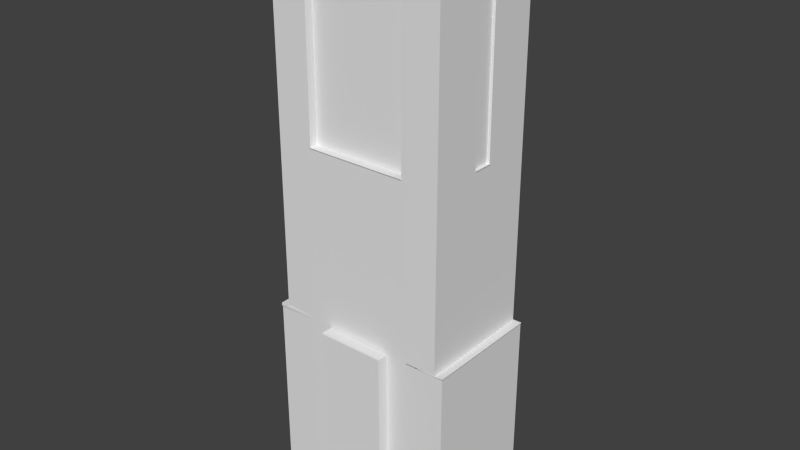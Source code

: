 # Source: Building_7.blend  (saved by Blender 2.73.0; exported with 4.5.12 LTS)
import bpy
from mathutils import Matrix  # noqa: F401  (used for matrix-valued properties, if any)

bpy.ops.wm.read_factory_settings(use_empty=True)
scene = bpy.context.scene
scene.name = 'Scene'

# ---- collections
col_collection_1 = bpy.data.collections.new('Collection 1'); scene.collection.children.link(col_collection_1)

# ---- world
world_world = bpy.data.worlds.new('World'); scene.world = world_world
world_world.color = (0.05088, 0.05088, 0.05088)
world_world.use_sun_shadow = False
world_world.sun_shadow_jitter_overblur = 0.0
world_world.cycles.sampling_method = 'MANUAL'
world_world.cycles.sample_map_resolution = 256

# ---- meshes
me_building_7 = bpy.data.meshes.new('Building_7')
me_building_7.from_pydata([(-15.5, 0.0, 1.5), (15.5, 3.0, -8.5), (15.5, 0.0, -1.5), (15.5, 0.0, -8.5), (15.5, 3.0, -1.5), (-15.5, 0.0, -8.5), (-15.5, 3.0, -8.5), (-15.5, 0.0, -9.05), (-15.5, 3.0, -9.05), (-15.0, 0.0, 9.0), (15.0, 0.0, 9.0), (15.5, 3.0, 8.5), (15.5, 0.0, 8.95), (15.5, 0.0, 8.5), (-15.0, 0.0, -9.0), (-15.0, 3.0, -9.0), (-15.5, 0.0, 8.5), (-15.5, 0.0, 8.95), (-15.5, 3.0, 8.5), (15.5, 0.0, -9.0), (15.0, 0.0, -9.0), (15.5, 3.0, -9.0), (-3.0, 0.0, 8.95), (3.0, 0.0, 8.95), (-3.0, 3.0, 8.95), (-15.5, 3.0, 1.5), (-15.5, 0.0, -1.5), (-15.5, 3.0, -1.5), (-3.0, 3.0, -9.0), (3.0, 0.0, -9.0), (-3.0, 0.0, -9.0), (3.0, 3.0, -9.0), (15.5, 0.0, 1.5), (15.5, 3.0, 1.5), (15.0, 3.0, 9.0), (3.0, 3.0, 8.95), (15.0, 3.0, -9.0), (-6.0, 3.0, 10.5), (6.0, 3.0, 10.5), (-15.5, 3.0, 8.95), (-17.0, 3.0, -3.5), (15.5, 3.0, 8.95), (17.0, 3.0, -10.5), (-5.0, 3.0, -12.5), (-15.0, 3.0, 9.0), (-17.0, 3.5, 10.45), (-17.0, 3.5, -10.5), (-17.0, 3.5, -10.55), (-10.0, 3.5, -10.5), (17.0, 3.5, -10.55), (-15.5, 33.5, -10.55), (17.0, 3.5, 3.5), (17.0, 3.5, 10.45), (17.0, 3.0, 3.5), (-17.0, 3.0, 3.5), (-17.0, 3.5, 3.5), (-9.5, 3.0, 10.5), (-17.0, 3.5, -3.5), (-17.0, 3.0, -10.5), (17.0, 3.0, -3.5), (17.0, 3.5, -3.5), (-15.5, 34.0, -10.55), (15.5, 34.0, 4.0), (15.5, 33.5, -4.0), (-15.5, 34.0, 10.45), (-15.5, 64.5, -4.0), (-15.5, 64.5, -10.55), (-15.5, 64.0, 4.0), (-9.5, 3.5, 10.5), (-17.0, 3.0, 10.45), (9.5, 3.0, 10.5), (17.0, 3.0, 10.45), (9.5, 3.5, 10.5), (5.0, 3.5, -10.5), (9.5, 3.0, -10.5), (9.5, 3.5, -10.5), (-9.5, 3.0, -10.5), (-9.5, 3.5, -10.5), (17.0, 3.5, -10.5), (15.5, 33.5, -10.55), (-10.0, 34.0, -10.5), (15.5, 33.5, 10.45), (10.0, 64.5, -10.5), (15.5, 64.5, 10.45), (-9.0, 33.5, 10.5), (15.5, 33.5, 3.0), (-15.5, 33.5, -3.0), (-15.5, 33.5, 3.0), (9.0, 64.5, 10.5), (15.5, 64.0, -3.0), (-9.0, 64.5, -10.5), (6.0, 3.0, 12.5), (5.0, 3.0, -10.5), (5.0, 3.0, -12.5), (-6.0, 3.0, 12.5), (-5.0, 3.5, -10.5), (-5.0, 3.0, -10.5), (-5.0, 3.5, -12.5), (-10.0, 3.5, 10.5), (-10.0, 33.5, -10.5), (-17.0, 33.5, -10.55), (17.0, 3.5, 4.0), (17.0, 33.5, -10.55), (17.0, 3.5, -4.0), (-15.5, 64.0, -4.0), (15.5, 64.0, 10.45), (15.5, 64.0, -10.55), (15.5, 64.0, -4.0), (-15.5, 94.5, -4.0), (15.5, 94.5, 4.0), (15.5, 94.5, 10.45), (15.5, 94.5, -4.0), (-15.5, 94.5, 10.45), (-15.5, 64.5, 10.45), (10.0, 3.5, 10.5), (17.0, 33.5, -4.0), (10.0, 3.5, -10.5), (9.0, 3.5, -10.5), (10.0, 33.5, -10.5), (-9.0, 33.5, -10.5), (-17.0, 3.5, -4.0), (-17.0, 3.5, -3.0), (-17.0, 33.5, 4.0), (-17.0, 3.5, 4.0), (-17.0, 33.5, 3.0), (10.0, 64.0, 10.5), (-10.0, 34.0, 10.5), (-9.0, 34.0, 10.5), (15.5, 64.0, 4.0), (15.5, 34.0, -3.0), (10.0, 34.0, -10.5), (-9.0, 34.0, -10.5), (-15.5, 34.0, 3.0), (-15.5, 34.0, 4.0), (10.0, 94.5, 10.5), (10.0, 64.5, 10.5), (-9.0, 94.5, 10.5), (-9.0, 64.5, 10.5), (15.5, 64.5, 4.0), (9.0, 64.5, -10.5), (10.0, 94.5, -10.5), (-10.0, 64.5, -10.5), (-15.5, 64.5, 3.0), (-9.0, 3.5, 10.5), (9.0, 33.5, 10.5), (6.0, 3.5, 10.5), (9.0, 3.5, 10.5), (6.0, 33.5, 12.5), (-6.0, 3.5, 12.5), (6.0, 3.5, 12.5), (9.0, 64.0, 10.5), (-9.0, 64.0, 10.5), (-9.0, 64.0, -10.5), (9.0, 34.0, -10.5), (9.0, 64.0, -10.5), (9.0, 94.5, 9.0), (9.0, 64.5, 9.0), (-9.0, 94.5, 9.0), (17.0, 3.5, 3.0), (17.0, 33.5, -3.0), (17.0, 3.5, -3.0), (15.5, 34.0, 1.5), (-15.5, 64.0, -3.0), (-15.5, 34.0, 1.5), (15.5, 34.0, -1.5), (15.5, 64.0, -1.5), (-9.0, 64.5, 9.0), (-15.5, 64.5, -3.0), (-9.0, 94.5, -10.5), (-15.5, 94.5, 1.5), (9.0, 33.5, -10.5), (-9.0, 3.5, -10.5), (17.0, 3.5, 1.5), (17.0, 3.5, -1.5), (17.0, 33.5, 1.5), (-15.5, 64.0, 1.5), (-15.5, 34.0, -1.5), (-15.5, 64.0, -1.5), (15.5, 64.0, 1.5), (-15.0, 94.5, 1.5), (-17.0, 3.5, -1.5), (-17.0, 3.5, 1.0), (-6.0, 3.5, 10.5), (5.0, 3.5, -12.5), (-17.0, 3.5, 3.0), (-5.0, 33.5, -12.5), (-4.9, 33.75, -10.6), (-5.0, 33.5, -10.5), (4.9, 33.75, -10.6), (5.0, 33.5, -10.5), (4.9, 33.75, -12.4), (5.0, 33.5, -12.5), (-15.5, 33.5, -10.54), (-17.1, 33.75, -4.0), (-17.0, 33.5, -4.0), (-17.0, 33.5, -3.0), (-17.0, 33.5, -1.5), (-17.1, 33.75, 1.0), (-17.0, 33.5, 1.0), (-17.1, 33.75, 3.0), (-17.1, 33.75, 10.55), (-17.0, 33.5, 10.45), (-9.999, 33.75, 10.5), (-10.0, 33.5, 10.5), (-15.4, 33.75, 10.4), (-15.5, 33.5, 10.45), (-15.4, 33.75, 4.0), (-15.5, 33.5, 4.0), (-15.4, 33.75, 3.0), (-15.4, 33.75, -3.0), (-15.4, 33.75, -4.0), (-15.4, 33.75, -10.64), (-6.0, 33.5, 12.5), (5.9, 33.75, 10.6), (6.0, 33.5, 10.5), (-5.9, 33.75, 10.6), (-6.0, 33.5, 10.5), (10.0, 33.5, 10.5), (17.1, 33.75, 10.55), (17.0, 33.5, 10.45), (17.0, 33.5, 4.0), (17.0, 33.5, 3.0), (17.1, 33.75, 1.5), (17.1, 33.75, -1.5), (17.0, 33.5, -1.5), (17.1, 33.75, -3.0), (15.4, 33.75, -10.64), (15.5, 33.5, -10.54), (15.4, 33.75, -4.0), (15.4, 33.75, -3.0), (15.4, 33.75, 3.0), (15.4, 33.75, 4.0), (15.5, 33.5, 4.0), (15.4, 33.75, 10.35), (9.999, 33.75, 10.5), (-4.9, 33.75, -12.4), (-17.1, 33.75, -10.65), (-17.1, 34.25, -4.0), (-17.1, 34.25, -3.0), (-17.1, 33.75, -3.0), (-17.1, 33.75, -1.5), (-17.1, 34.25, 1.0), (-17.1, 34.25, 4.0), (-17.1, 33.75, 4.0), (-5.9, 33.75, 12.4), (5.9, 33.75, 12.4), (17.1, 33.75, 4.0), (17.1, 33.75, 3.0), (17.1, 33.75, -4.0), (17.1, 33.75, -10.65), (-15.6, 34.25, -10.44), (-15.4, 34.25, -10.64), (-17.1, 34.25, -10.65), (-16.9, 34.25, -1.5), (-17.1, 34.25, -1.5), (-16.9, 34.25, 1.0), (-16.9, 34.25, 3.0), (-17.1, 34.25, 3.0), (-16.9, 34.25, 4.0), (-16.9, 34.25, 10.35), (-17.1, 34.25, 10.55), (-9.999, 34.25, 10.5), (-16.9, 34.25, -10.45), (-15.3, 34.13, -4.0), (-16.9, 34.25, -4.0), (-16.9, 34.25, -3.0), (-15.3, 34.13, -3.0), (-15.3, 34.13, -1.5), (-15.3, 34.13, 1.0), (-15.3, 34.13, 3.0), (-15.3, 34.13, 4.0), (-10.03, 34.25, 10.5), (10.03, 34.25, 10.5), (-15.46, 34.26, 10.39), (-15.4, 94.75, -10.45), (-15.5, 94.5, -10.55), (-15.4, 94.75, -3.0), (-15.5, 94.5, -3.0), (-15.4, 94.75, -1.6), (-15.5, 94.5, 3.0), (-15.4, 94.75, 4.0), (-15.5, 94.5, 4.0), (-15.4, 94.75, 10.35), (-10.0, 94.5, 10.5), (-9.1, 94.75, 8.9), (9.1, 94.75, 8.9), (9.0, 94.5, 10.5), (15.4, 94.75, 4.0), (15.5, 94.5, 3.0), (15.5, 94.5, 1.5), (15.4, 94.75, 1.6), (14.9, 94.75, 1.6), (15.0, 94.5, 1.5), (15.5, 94.5, -2.0), (15.4, 94.75, -3.0), (15.5, 94.5, -3.0), (15.4, 94.75, -4.0), (15.4, 94.75, -10.45), (15.5, 94.5, -10.55), (10.0, 94.75, -10.4), (9.1, 94.75, -10.4), (9.0, 94.5, -10.5), (9.0, 94.5, -9.0), (9.1, 94.75, -8.9), (-9.0, 94.5, -9.0), (-9.1, 94.75, -10.4), (-10.4, 94.75, -1.4), (-10.5, 94.5, -1.5), (-1.4, 94.75, -1.4), (-1.5, 94.5, -1.5), (-1.4, 94.75, -2.0), (-1.4, 94.75, -3.5), (-1.4, 94.75, -4.4), (9.9, 94.75, -4.4), (10.0, 94.5, -4.5), (9.9, 94.75, 4.4), (-5.5, 94.75, 4.4), (-7.0, 94.5, 4.5), (-7.0, 94.75, 4.4), (-10.4, 94.75, 4.4), (-10.0, 94.75, -10.4), (-15.4, 94.75, -4.0), (-14.9, 94.75, -1.6), (-14.9, 94.75, 1.6), (-15.4, 94.75, 1.6), (-15.4, 94.75, 3.0), (-10.0, 94.75, 10.4), (-9.1, 94.75, 10.4), (9.1, 94.75, 10.4), (10.0, 94.75, 10.4), (15.4, 94.75, 10.35), (15.4, 94.75, 3.0), (14.9, 94.75, -2.1), (15.4, 94.75, -2.1), (-9.1, 94.75, -8.9), (-10.6, 94.75, 4.6), (-10.6, 94.75, -1.6), (10.1, 94.75, 4.6), (10.1, 94.75, -4.6), (-1.6, 94.75, -4.6), (-1.6, 94.75, -1.6), (-10.5, 100.5, 4.5), (10.0, 100.5, 4.5), (10.0, 100.5, -4.5), (-10.4, 100.8, 4.4), (9.9, 100.8, 4.4), (9.9, 100.8, -4.4), (-1.4, 100.8, -4.4), (-1.4, 100.8, -1.4), (-10.4, 100.8, -1.4), (10.0, 34.0, 10.5), (9.0, 34.0, 10.5), (15.5, 34.0, 3.0), (15.5, 34.0, -4.0), (15.5, 33.5, -3.0), (-15.5, 34.0, -3.0), (-15.5, 33.5, -4.0), (-15.5, 34.0, -4.0), (-10.0, 64.0, 10.5), (-10.0, 64.5, 10.5), (15.5, 64.5, 3.0), (15.5, 64.0, 3.0), (15.5, 64.5, -4.0), (10.0, 64.0, -10.5), (-15.5, 64.5, 4.0), (-15.5, 64.0, 3.0), (15.5, 34.0, -10.55), (-15.5, 64.0, 10.45), (-15.5, 64.0, -10.55), (-10.0, 64.0, -10.5), (15.5, 34.0, 10.45), (15.5, 64.5, -10.55), (-10.0, 94.5, -10.5), (-9.1, 64.75, 10.6), (9.1, 64.75, 10.6), (9.1, 64.75, 8.9), (-9.1, 64.75, 8.9), (9.1, 64.75, -10.6), (-9.1, 64.75, -10.6), (-9.0, 64.5, -9.0), (-9.1, 64.75, -8.9), (9.1, 64.75, -8.9), (9.0, 64.5, -9.0), (15.6, 64.75, 1.6), (15.5, 64.5, 1.5), (15.5, 64.5, -2.0), (14.9, 64.75, -2.1), (15.0, 64.5, -2.0), (14.9, 64.75, 1.6), (-15.6, 64.75, -1.6), (-15.6, 64.75, 1.6), (-15.5, 64.5, 1.5), (-14.9, 64.75, 1.6), (-15.0, 64.5, 1.5), (-15.0, 64.5, -1.5), (-14.9, 64.75, -1.6), (-15.5, 64.5, -1.5), (15.6, 64.75, -2.1), (-15.0, 94.5, -1.5), (-15.5, 94.5, -1.5), (15.0, 94.5, -2.0), (15.0, 64.5, 1.5), (15.5, 64.5, -3.0), (-1.5, 97.5, -3.5), (-1.5, 94.5, -4.5), (-5.5, 94.5, 4.5), (-5.5, 97.5, 4.5), (-10.5, 97.5, -1.5), (-1.5, 97.5, -4.5), (-1.5, 100.5, -1.5), (-1.5, 97.5, -1.5), (-1.5, 100.5, -4.5), (10.0, 97.5, 4.5), (-10.5, 94.5, 4.5), (-7.0, 97.5, 4.5), (-1.5, 97.5, -2.0), (-1.5, 94.5, -3.5), (-1.5, 94.5, -2.0), (10.0, 94.5, 4.5), (-10.5, 97.5, 4.5), (-10.5, 100.5, -1.5), (10.0, 97.5, -4.5), (-3.0, 3.0, 6.105), (3.0, 3.0, 6.105)], [(270, 250)], [(46, 47, 48), (31, 29, 30, 28), (214, 216, 215, 213), (4, 2, 3, 1), (189, 191, 190, 188), (391, 393, 392, 390), (182, 37, 94, 148), (125, 350, 370, 105), (392, 395, 389, 390), (410, 309, 307, 407), (257, 242, 258, 256), (77, 76, 58, 46), (224, 159, 225, 223), (240, 197, 241, 254), (131, 119, 99, 80), (404, 314, 313, 312), (39, 69, 18), (69, 54, 18), (40, 8, 18, 54), (168, 90, 141, 372), (102, 49, 116, 118), (40, 58, 8), (354, 85, 230, 229), (116, 49, 78), (192, 50, 99), (118, 79, 227), (420, 407, 419, 341), (124, 184, 123, 122), (111, 362, 371, 298), (133, 207, 205, 64), (157, 166, 156, 155), (21, 19, 20, 36), (198, 181, 184, 124), (289, 384, 401, 292), (106, 366, 130, 363), (381, 377, 378, 380), (90, 152, 369, 141), (27, 26, 0, 25), (135, 125, 105, 83), (140, 301, 300, 299), (35, 23, 10, 34), (370, 81, 232, 62), (419, 413, 317, 414), (369, 80, 61, 368), (236, 193, 237, 252), (188, 190, 235, 186), (362, 107, 106, 371), (166, 137, 373, 376), (155, 156, 88, 286), (139, 154, 152, 90), (262, 264, 263, 250), (409, 410, 407, 420), (159, 115, 248, 225), (221, 174, 222, 247), (289, 292, 291, 290), (350, 217, 81, 370), (198, 124, 199, 197), (44, 9, 22, 24), (140, 82, 139, 301), (398, 394, 393, 179), (351, 144, 217, 350), (128, 62, 352, 361), (82, 363, 154, 139), (411, 409, 348, 347), (78, 42, 74, 75), (18, 16, 17, 39), (251, 252, 262, 250), (167, 162, 365, 142), (286, 88, 135, 134), (365, 132, 133, 67), (211, 236, 252, 251), (383, 397, 386, 388), (374, 375, 376, 373), (97, 43, 96, 95), (256, 258, 270, 269), (137, 151, 150, 88), (62, 232, 85, 352), (355, 86, 87, 132), (36, 20, 29, 31), (382, 139, 377, 381), (6, 5, 26, 27), (15, 14, 7, 8), (136, 157, 284, 327), (189, 73, 183, 191), (243, 200, 260, 242), (406, 405, 418, 412), (196, 180, 181, 198), (283, 136, 327, 326), (411, 408, 410, 409), (108, 277, 276, 321), (301, 302, 303, 300), (314, 418, 315, 313), (136, 137, 166, 157), (253, 255, 268, 267), (99, 48, 47, 100), (183, 93, 43, 97), (126, 203, 84, 127), (65, 104, 162, 167), (100, 47, 120, 194), (144, 146, 114, 217), (219, 52, 101, 220), (154, 153, 131, 152), (298, 371, 82, 140), (288, 360, 384, 289), (118, 116, 117, 170), (108, 65, 167, 277), (107, 353, 366, 106), (175, 163, 132, 365), (105, 370, 62, 128), (51, 53, 59, 60), (85, 232, 231, 230), (109, 138, 360, 288), (39, 17, 9, 44), (343, 421, 408, 411), (185, 97, 95, 187), (152, 131, 80, 369), (281, 364, 113, 112), (201, 45, 98, 203), (196, 198, 197, 240), (197, 199, 257, 241), (216, 182, 148, 212), (8, 7, 5, 6), (302, 382, 379, 304), (177, 176, 163, 175), (187, 95, 171, 119), (275, 66, 65, 108), (371, 106, 363, 82), (342, 412, 421, 343), (169, 391, 142, 279), (179, 393, 391, 169), (88, 156, 375, 374), (220, 221, 247, 246), (110, 83, 138, 109), (341, 419, 412, 342), (220, 101, 158, 221), (72, 70, 71, 52), (83, 105, 128, 138), (191, 183, 97, 185), (255, 256, 269, 268), (415, 417, 309, 410), (112, 113, 359, 283), (115, 103, 49, 102), (73, 92, 93, 183), (46, 58, 40, 57), (405, 317, 318, 316), (142, 365, 67, 364), (90, 379, 380, 378), (87, 86, 209, 208), (104, 357, 355, 162), (153, 170, 119, 131), (294, 337, 332), (55, 54, 69, 45), (130, 118, 170, 153), (360, 361, 89, 402), (221, 158, 172, 174), (277, 167, 396, 399), (174, 224, 223, 222), (147, 149, 145, 214), (399, 398, 322, 278), (113, 367, 358, 359), (239, 240, 254, 238), (195, 196, 240, 239), (295, 402, 362, 111), (359, 358, 151, 137), (254, 241, 255, 253), (413, 307, 306, 319), (317, 413, 319, 318), (393, 394, 395, 392), (155, 286, 328, 285), (372, 141, 66, 275), (119, 171, 48, 99), (307, 309, 308, 306), (293, 295, 294, 333), (200, 201, 202), (202, 201, 203), (202, 203, 204), (204, 203, 205), (232, 81, 233, 231), (109, 288, 331, 287), (138, 128, 361, 360), (227, 63, 228, 226), (286, 134, 329, 328), (416, 404, 312, 311), (212, 147, 245, 244), (298, 140, 299, 297), (218, 217, 219), (396, 391, 390, 389), (127, 84, 144, 351), (156, 166, 376, 375), (192, 100, 236, 211), (387, 401, 388, 386), (304, 379, 90, 168), (233, 81, 234), (234, 81, 217), (279, 281, 280, 325), (353, 63, 79, 366), (363, 130, 153, 154), (199, 243, 242, 257), (80, 99, 50, 61), (24, 22, 23, 35), (265, 253, 267, 266), (84, 143, 182, 216), (366, 79, 118, 130), (60, 59, 42, 78), (168, 372, 320, 305), (385, 387, 386, 397), (301, 139, 382, 302), (88, 150, 125, 135), (207, 87, 208, 206), (259, 260, 271), (271, 260, 261), (292, 401, 387, 400), (361, 352, 161, 178), (242, 260, 259, 258), (203, 98, 143, 84), (195, 121, 180, 196), (37, 38, 91, 94), (224, 173, 160, 159), (279, 142, 364, 281), (264, 265, 266, 263), (66, 368, 104, 65), (41, 12, 13, 11), (67, 133, 64, 367), (57, 40, 54, 55), (89, 129, 353, 107), (408, 404, 416, 403), (75, 74, 92, 73), (193, 239, 238, 237), (102, 227, 226, 249), (302, 304, 334, 303), (169, 279, 325, 324), (288, 289, 290, 331), (137, 88, 374, 373), (134, 110, 330, 329), (414, 317, 405, 406), (191, 185, 235, 190), (63, 354, 229, 228), (275, 108, 321, 274), (219, 220, 246, 218), (343, 411, 347, 346), (187, 189, 188, 186), (342, 343, 346, 345), (372, 275, 274, 320), (217, 114, 52, 219), (283, 359, 137, 136), (292, 400, 332, 291), (409, 420, 349, 348), (384, 385, 397, 383), (304, 168, 305, 334), (216, 212, 244, 215), (185, 187, 186, 235), (61, 50, 356, 357), (115, 102, 249, 248), (157, 155, 285, 284), (95, 96, 76, 77), (86, 356, 210, 209), (368, 61, 357, 104), (194, 195, 239, 193), (122, 123, 45, 201), (165, 164, 129, 89), (129, 354, 63, 353), (237, 238, 265, 264), (34, 10, 12, 41), (134, 135, 83, 110), (1, 3, 19, 21), (149, 91, 38, 145), (28, 30, 14, 15), (159, 160, 103, 115), (25, 0, 16, 18), (147, 214, 213, 245), (68, 56, 37, 182), (420, 341, 344, 349), (260, 200, 202, 261), (407, 307, 413, 419), (212, 148, 149, 147), (174, 172, 173, 224), (145, 38, 70, 72), (162, 355, 176, 177), (421, 314, 404, 408), (194, 120, 121, 195), (400, 387, 385, 293), (132, 87, 207, 133), (367, 64, 126, 358), (295, 111, 296, 294), (150, 351, 350, 125), (96, 43, 93, 92, 42, 71, 41, 21, 15, 8, 58), (112, 283, 326, 282), (294, 332, 333), (64, 205, 203, 126), (338, 337, 294, 297, 300, 303, 334, 305, 274, 278, 340, 339), (205, 207, 206, 204), (337, 335, 336, 322, 323, 324, 282, 327, 284, 285, 328, 330, 290, 291, 332), (398, 179, 323, 322), (341, 342, 345, 344), (277, 399, 278, 276), (111, 298, 297, 296), (44, 34, 41, 71, 69, 39), (417, 416, 311, 310), (252, 237, 264, 262), (141, 369, 368, 66), (347, 348, 349, 344, 345, 346), (293, 385, 402, 295), (214, 145, 146, 144), (33, 32, 2, 4), (241, 257, 256, 255), (258, 259, 273, 270), (148, 94, 91, 149), (352, 85, 354, 129), (245, 213, 215, 244), (110, 109, 287, 330), (122, 201, 200, 243), (238, 254, 253, 265), (401, 384, 383, 388), (281, 112, 282, 280), (399, 396, 394, 398), (309, 417, 310, 308), (394, 396, 389, 395), (418, 405, 316, 315), (139, 90, 378, 377), (100, 194, 193, 236), (52, 71, 53, 51), (170, 117, 73, 189), (33, 41, 12, 32), (403, 416, 417, 415), (151, 127, 351, 150), (379, 382, 381, 380), (356, 192, 211, 210), (412, 418, 314, 421), (400, 293, 333, 332), (358, 126, 127, 151), (124, 122, 243, 199), (45, 69, 56, 68), (364, 67, 367, 113), (357, 356, 86, 355), (402, 89, 107, 362), (179, 169, 324, 323), (178, 161, 164, 165), (81, 218, 249, 226), (24, 35, 423, 422)])
_uv = me_building_7.uv_layers.new(name='UVMap')
_uv.uv.foreach_set('vector', [0.7754, 0.7532, 0.7754, 0.7531, 0.8013, 0.7532, 0.908, 0.7368, 0.9226, 0.7368, 0.9226, 0.7446, 0.908, 0.7446, 0.6135, 0.7618, 0.6575, 0.7618, 0.6578, 0.7616, 0.6131, 0.7616, 0.9531, 0.6641, 0.9531, 0.6602, 0.9824, 0.6602, 0.9824, 0.6641, 0.6135, 0.7618, 0.6208, 0.7618, 0.6212, 0.7616, 0.6131, 0.7616, 0.6135, 0.7618, 0.6153, 0.7618, 0.6157, 0.7616, 0.6131, 0.7616, 0.651, 0.6348, 0.651, 0.6306, 0.6658, 0.6306, 0.6658, 0.6348, 0.6952, 0.7349, 0.6952, 0.6719, 0.7247, 0.6719, 0.7247, 0.7349, 0.5588, 0.7634, 0.5588, 0.7604, 0.5563, 0.7604, 0.5563, 0.7634, 0.5037, 0.843, 0.5037, 0.8367, 0.5744, 0.8367, 0.5744, 0.843, 0.6135, 0.7618, 0.6171, 0.7618, 0.6171, 0.7614, 0.6135, 0.7614, 0.6068, 0.6641, 0.6068, 0.6602, 0.6573, 0.6602, 0.6573, 0.6641, 0.6135, 0.7618, 0.619, 0.7618, 0.619, 0.7616, 0.6135, 0.7616, 0.6135, 0.7618, 0.6226, 0.7618, 0.6226, 0.7614, 0.6135, 0.7614, 0.651, 0.6287, 0.651, 0.6248, 0.6658, 0.6248, 0.6658, 0.6287, 0.6135, 0.7618, 0.6556, 0.7618, 0.6553, 0.7616, 0.6138, 0.7616, 0.781, 0.7722, 0.7754, 0.7737, 0.781, 0.7717, 0.7754, 0.7737, 0.7754, 0.7668, 0.781, 0.7717, 0.7754, 0.76, 0.781, 0.7545, 0.781, 0.7717, 0.7754, 0.7668, 0.9751, 0.7349, 0.9751, 0.6719, 0.99, 0.6719, 0.99, 0.7349, 0.8647, 0.7349, 0.8647, 0.6719, 0.894, 0.6719, 0.894, 0.7349, 0.7754, 0.76, 0.7754, 0.7532, 0.781, 0.7545, 0.6135, 0.7618, 0.6355, 0.7618, 0.6355, 0.7616, 0.6135, 0.7616, 0.8748, 0.7532, 0.9004, 0.7531, 0.9004, 0.7532, 0.781, 0.7531, 0.781, 0.7531, 0.8013, 0.7532, 0.8748, 0.7532, 0.8948, 0.7531, 0.8948, 0.7531, 0.7615, 0.6719, 0.7812, 0.6719, 0.7812, 0.6846, 0.7615, 0.6846, 0.9751, 0.7349, 0.9751, 0.6719, 0.99, 0.6719, 0.99, 0.7349, 0.5037, 0.7349, 0.5037, 0.6719, 0.543, 0.6719, 0.543, 0.7349, 0.5037, 0.5422, 0.5184, 0.5422, 0.5184, 0.552, 0.5037, 0.552, 0.8721, 0.843, 0.8721, 0.7802, 0.99, 0.7802, 0.99, 0.843, 0.8867, 0.6523, 0.8867, 0.6484, 0.9014, 0.6484, 0.9014, 0.6523, 0.9382, 0.7349, 0.9382, 0.6719, 0.9531, 0.6719, 0.9531, 0.7349, 0.5405, 0.6699, 0.5405, 0.6072, 0.5552, 0.6072, 0.5552, 0.6699, 0.6952, 0.7349, 0.6952, 0.6719, 0.7247, 0.6719, 0.7247, 0.7349, 0.6469, 0.7532, 0.6469, 0.7516, 0.5801, 0.7516, 0.5801, 0.7532, 0.651, 0.6287, 0.651, 0.6248, 0.6658, 0.6248, 0.6658, 0.6287, 0.908, 0.7368, 0.9226, 0.7368, 0.9226, 0.7407, 0.908, 0.7407, 0.6068, 0.6641, 0.6068, 0.6602, 0.6405, 0.6602, 0.6405, 0.6641, 0.6135, 0.7618, 0.6171, 0.7618, 0.6175, 0.7616, 0.6135, 0.7616, 0.9299, 0.7466, 0.9448, 0.7466, 0.9448, 0.7719, 0.9299, 0.7719, 0.5037, 0.5422, 0.5184, 0.5422, 0.5184, 0.552, 0.5037, 0.552, 0.5037, 0.6699, 0.5037, 0.6638, 0.5184, 0.6638, 0.5184, 0.6699, 0.6952, 0.7349, 0.6952, 0.6719, 0.7247, 0.6719, 0.7247, 0.7349, 0.6135, 0.7618, 0.6378, 0.7618, 0.6378, 0.7614, 0.6135, 0.7614, 0.6315, 0.7516, 0.6315, 0.7498, 0.5955, 0.7498, 0.5955, 0.7516, 0.5037, 0.5422, 0.5184, 0.5422, 0.5184, 0.552, 0.5037, 0.552, 0.6135, 0.7618, 0.619, 0.7618, 0.6193, 0.7616, 0.6131, 0.7616, 0.5626, 0.6699, 0.5626, 0.6072, 0.5773, 0.6072, 0.5773, 0.6699, 0.6068, 0.6523, 0.6068, 0.6484, 0.7483, 0.6484, 0.7483, 0.6523, 0.6135, 0.7618, 0.6371, 0.7618, 0.6371, 0.7614, 0.6135, 0.7614, 0.5037, 0.843, 0.5037, 0.8367, 0.5744, 0.8367, 0.5744, 0.843, 0.6135, 0.7618, 0.6171, 0.7618, 0.6171, 0.7616, 0.6135, 0.7616, 0.6135, 0.7618, 0.619, 0.7618, 0.619, 0.7616, 0.6135, 0.7616, 0.6135, 0.7618, 0.6153, 0.7618, 0.6149, 0.7616, 0.6131, 0.7616, 0.6068, 0.6641, 0.6068, 0.6602, 0.6405, 0.6602, 0.6405, 0.6641, 0.6135, 0.7618, 0.6208, 0.7618, 0.6208, 0.7616, 0.6135, 0.7616, 0.9299, 0.7466, 0.9448, 0.7466, 0.9448, 0.7719, 0.9299, 0.7719, 0.9751, 0.7349, 0.9751, 0.6719, 0.99, 0.6719, 0.99, 0.7349, 0.7468, 0.843, 0.7468, 0.7802, 0.7703, 0.7802, 0.7703, 0.843, 0.651, 0.6287, 0.651, 0.6248, 0.6658, 0.6248, 0.6658, 0.6287, 0.9751, 0.7349, 0.9751, 0.6719, 0.99, 0.6719, 0.99, 0.7349, 0.651, 0.6287, 0.651, 0.6248, 0.6658, 0.6248, 0.6658, 0.6287, 0.6135, 0.7618, 0.6245, 0.7618, 0.6241, 0.7616, 0.6131, 0.7616, 0.6068, 0.6641, 0.6068, 0.6602, 0.6573, 0.6602, 0.6573, 0.6641, 0.8867, 0.6523, 0.8867, 0.6484, 0.9014, 0.6484, 0.9014, 0.6523, 0.6135, 0.7618, 0.6197, 0.7618, 0.619, 0.7614, 0.6142, 0.7614, 0.6068, 0.6523, 0.6068, 0.6484, 0.6539, 0.6484, 0.6539, 0.6523, 0.9751, 0.7349, 0.9751, 0.6719, 0.99, 0.6719, 0.99, 0.7349, 0.9751, 0.7349, 0.9751, 0.6719, 0.99, 0.6719, 0.99, 0.7349, 0.6135, 0.7618, 0.6197, 0.7618, 0.6197, 0.7614, 0.6135, 0.7614, 0.6707, 0.7634, 0.6707, 0.7599, 0.6681, 0.7599, 0.6681, 0.7634, 0.6469, 0.7722, 0.6469, 0.7706, 0.5801, 0.7706, 0.5801, 0.7722, 0.651, 0.6348, 0.651, 0.6306, 0.6658, 0.6306, 0.6658, 0.6348, 0.6135, 0.7618, 0.6171, 0.7618, 0.6171, 0.7614, 0.6135, 0.7614, 0.6068, 0.6523, 0.6068, 0.6484, 0.7483, 0.6484, 0.7483, 0.6523, 0.651, 0.6287, 0.651, 0.6248, 0.6658, 0.6248, 0.6658, 0.6287, 0.6068, 0.6523, 0.6068, 0.6484, 0.6539, 0.6484, 0.6539, 0.6523, 0.9299, 0.7466, 0.9448, 0.7466, 0.9448, 0.7719, 0.9299, 0.7719, 0.6135, 0.7618, 0.619, 0.7618, 0.6193, 0.7616, 0.6131, 0.7616, 0.9531, 0.6641, 0.9531, 0.6602, 0.9824, 0.6602, 0.9824, 0.6641, 0.8867, 0.6523, 0.8867, 0.6484, 0.9014, 0.6484, 0.9014, 0.6523, 0.6135, 0.7618, 0.619, 0.7618, 0.6186, 0.7616, 0.6131, 0.7616, 0.9382, 0.7349, 0.9382, 0.6719, 0.9531, 0.6719, 0.9531, 0.7349, 0.6135, 0.7618, 0.6375, 0.7618, 0.6375, 0.7614, 0.6135, 0.7614, 0.5037, 0.843, 0.5037, 0.8367, 0.6215, 0.8367, 0.6215, 0.843, 0.9014, 0.7349, 0.9014, 0.6719, 0.9163, 0.6719, 0.9163, 0.7349, 0.6135, 0.7618, 0.6171, 0.7618, 0.6175, 0.7616, 0.6135, 0.7616, 0.5037, 0.843, 0.5037, 0.8367, 0.5273, 0.8367, 0.5273, 0.843, 0.6135, 0.7618, 0.6171, 0.7618, 0.6171, 0.7616, 0.6135, 0.7616, 0.6135, 0.7618, 0.619, 0.7618, 0.6186, 0.7616, 0.6131, 0.7616, 0.6135, 0.7618, 0.6465, 0.7618, 0.6461, 0.7616, 0.6138, 0.7616, 0.5626, 0.6699, 0.5626, 0.6072, 0.5773, 0.6072, 0.5773, 0.6699, 0.6135, 0.7618, 0.6226, 0.7618, 0.6226, 0.7614, 0.6135, 0.7614, 0.8647, 0.7349, 0.8647, 0.6719, 0.894, 0.6719, 0.894, 0.7349, 0.5037, 0.5422, 0.5184, 0.5422, 0.5184, 0.5569, 0.5037, 0.5569, 0.651, 0.6287, 0.651, 0.6248, 0.6658, 0.6248, 0.6658, 0.6287, 0.651, 0.6287, 0.651, 0.6248, 0.6658, 0.6248, 0.6658, 0.6287, 0.5037, 0.7349, 0.5037, 0.6719, 0.543, 0.6719, 0.543, 0.7349, 0.9751, 0.7349, 0.9751, 0.6719, 0.99, 0.6719, 0.99, 0.7349, 0.5037, 0.7349, 0.5037, 0.6719, 0.543, 0.6719, 0.543, 0.7349, 0.8721, 0.843, 0.8721, 0.7802, 0.99, 0.7802, 0.99, 0.843, 0.6952, 0.7349, 0.6952, 0.6719, 0.7247, 0.6719, 0.7247, 0.7349, 0.5626, 0.6699, 0.5626, 0.6072, 0.5773, 0.6072, 0.5773, 0.6699, 0.9751, 0.7349, 0.9751, 0.6719, 0.99, 0.6719, 0.99, 0.7349, 0.9751, 0.7349, 0.9751, 0.6719, 0.99, 0.6719, 0.99, 0.7349, 0.5037, 0.7349, 0.5037, 0.6719, 0.543, 0.6719, 0.543, 0.7349, 0.5626, 0.6699, 0.5626, 0.6072, 0.5773, 0.6072, 0.5773, 0.6699, 0.5037, 0.7349, 0.5037, 0.6719, 0.543, 0.6719, 0.543, 0.7349, 0.5037, 0.5422, 0.5184, 0.5422, 0.5184, 0.552, 0.5037, 0.552, 0.6135, 0.7618, 0.6171, 0.7618, 0.6171, 0.7616, 0.6135, 0.7616, 0.9751, 0.7349, 0.9751, 0.6719, 0.99, 0.6719, 0.99, 0.7349, 0.8867, 0.6523, 0.8867, 0.6484, 0.9014, 0.6484, 0.9014, 0.6523, 0.5037, 0.843, 0.5037, 0.8367, 0.598, 0.8367, 0.598, 0.843, 0.9382, 0.7349, 0.9382, 0.6719, 0.9531, 0.6719, 0.9531, 0.7349, 0.9751, 0.7349, 0.9751, 0.6719, 0.99, 0.6719, 0.99, 0.7349, 0.5037, 0.7349, 0.5037, 0.6719, 0.543, 0.6719, 0.543, 0.7349, 0.8647, 0.7349, 0.8647, 0.6719, 0.894, 0.6719, 0.894, 0.7349, 0.6135, 0.7618, 0.6226, 0.7618, 0.6226, 0.7616, 0.6135, 0.7616, 0.6135, 0.7618, 0.6208, 0.7618, 0.6208, 0.7614, 0.6135, 0.7614, 0.9382, 0.7349, 0.9382, 0.6719, 0.9531, 0.6719, 0.9531, 0.7349, 0.8867, 0.6523, 0.8867, 0.6484, 0.9014, 0.6484, 0.9014, 0.6523, 0.8721, 0.843, 0.8721, 0.7802, 0.99, 0.7802, 0.99, 0.843, 0.7468, 0.843, 0.7468, 0.7802, 0.7703, 0.7802, 0.7703, 0.843, 0.5626, 0.6052, 0.5626, 0.5422, 0.5773, 0.5422, 0.5773, 0.6052, 0.5037, 0.7349, 0.5037, 0.6719, 0.543, 0.6719, 0.543, 0.7349, 0.6068, 0.6641, 0.6068, 0.6602, 0.6405, 0.6602, 0.6405, 0.6641, 0.7615, 0.6719, 0.7812, 0.6719, 0.7812, 0.6909, 0.7615, 0.6909, 0.5626, 0.6699, 0.5626, 0.6072, 0.5773, 0.6072, 0.5773, 0.6699, 0.5405, 0.6699, 0.5405, 0.6072, 0.5552, 0.6072, 0.5552, 0.6699, 0.6135, 0.7618, 0.619, 0.7618, 0.6193, 0.7616, 0.6131, 0.7616, 0.6135, 0.7618, 0.6171, 0.7618, 0.6171, 0.7616, 0.6135, 0.7616, 0.5037, 0.7349, 0.5037, 0.6719, 0.543, 0.6719, 0.543, 0.7349, 0.5037, 0.843, 0.5037, 0.8367, 0.6687, 0.8367, 0.6687, 0.843, 0.9751, 0.7349, 0.9751, 0.6719, 0.99, 0.6719, 0.99, 0.7349, 0.6068, 0.6641, 0.6068, 0.6602, 0.6573, 0.6602, 0.6573, 0.6641, 0.5037, 0.5422, 0.5184, 0.5422, 0.5184, 0.552, 0.5037, 0.552, 0.5037, 0.7349, 0.5037, 0.6719, 0.5626, 0.6719, 0.5626, 0.7349, 0.6135, 0.7618, 0.6208, 0.7618, 0.6208, 0.7614, 0.6135, 0.7614, 0.5405, 0.6699, 0.5405, 0.6638, 0.5552, 0.6638, 0.5552, 0.6699, 0.6952, 0.7349, 0.6952, 0.6719, 0.7247, 0.6719, 0.7247, 0.7349, 0.5037, 0.7349, 0.5037, 0.6719, 0.543, 0.6719, 0.543, 0.7349, 0.651, 0.6348, 0.651, 0.6306, 0.6658, 0.6306, 0.6658, 0.6348, 0.5037, 0.5422, 0.5184, 0.5422, 0.5184, 0.552, 0.5037, 0.552, 0.6135, 0.7618, 0.619, 0.7618, 0.619, 0.7616, 0.6135, 0.7616, 0.651, 0.6287, 0.651, 0.6248, 0.6658, 0.6248, 0.6658, 0.6287, 0.6135, 0.7618, 0.619, 0.7618, 0.6193, 0.7616, 0.6131, 0.7616, 0.6135, 0.7618, 0.6355, 0.7618, 0.6355, 0.7616, 0.6135, 0.7616, 0.9751, 0.7349, 0.9751, 0.6719, 0.99, 0.6719, 0.99, 0.7349, 0.6068, 0.6523, 0.6068, 0.6484, 0.7483, 0.6484, 0.7483, 0.6523, 0.6699, 0.7589, 0.6505, 0.7664, 0.6681, 0.7599, 0.5037, 0.5422, 0.5184, 0.5422, 0.5184, 0.552, 0.5037, 0.552, 0.651, 0.6287, 0.651, 0.6248, 0.6658, 0.6248, 0.6658, 0.6287, 0.6068, 0.6523, 0.6068, 0.6484, 0.6539, 0.6484, 0.6539, 0.6523, 0.5626, 0.6699, 0.5626, 0.6072, 0.5773, 0.6072, 0.5773, 0.6699, 0.5626, 0.6699, 0.5626, 0.6072, 0.5773, 0.6072, 0.5773, 0.6699, 0.6135, 0.7618, 0.6245, 0.7618, 0.6245, 0.7616, 0.6135, 0.7616, 0.9382, 0.7349, 0.9382, 0.6719, 0.9531, 0.6719, 0.9531, 0.7349, 0.6135, 0.7618, 0.6153, 0.7618, 0.6149, 0.7616, 0.6131, 0.7616, 0.6068, 0.6641, 0.6068, 0.6602, 0.6405, 0.6602, 0.6405, 0.6641, 0.6135, 0.7618, 0.619, 0.7618, 0.619, 0.7614, 0.6135, 0.7614, 0.6135, 0.7618, 0.619, 0.7618, 0.619, 0.7616, 0.6135, 0.7616, 0.9751, 0.7349, 0.9751, 0.6719, 0.99, 0.6719, 0.99, 0.7349, 0.651, 0.6287, 0.651, 0.6248, 0.6658, 0.6248, 0.6658, 0.6287, 0.6135, 0.7618, 0.6226, 0.7618, 0.6226, 0.7614, 0.6135, 0.7614, 0.6135, 0.7618, 0.6355, 0.7618, 0.6351, 0.7616, 0.6138, 0.7616, 0.6135, 0.7618, 0.6263, 0.7618, 0.626, 0.7616, 0.6135, 0.7616, 0.6135, 0.7618, 0.6245, 0.7618, 0.6248, 0.7616, 0.6131, 0.7616, 0.6135, 0.7618, 0.619, 0.7618, 0.6193, 0.7616, 0.6138, 0.7616, 0.6952, 0.7349, 0.6952, 0.6719, 0.7247, 0.6719, 0.7247, 0.7349, 0.9751, 0.7349, 0.9751, 0.6719, 0.99, 0.6719, 0.99, 0.7349, 0.6135, 0.7618, 0.6465, 0.7618, 0.6469, 0.7616, 0.6138, 0.7616, 0.6135, 0.7618, 0.6171, 0.7618, 0.6171, 0.7616, 0.6131, 0.7616, 0.6131, 0.7616, 0.6135, 0.7618, 0.6392, 0.7616, 0.6392, 0.7616, 0.6135, 0.7618, 0.6392, 0.7618, 0.6135, 0.7616, 0.6135, 0.7618, 0.6333, 0.7616, 0.6333, 0.7616, 0.6135, 0.7618, 0.6337, 0.7618, 0.6135, 0.7618, 0.6371, 0.7618, 0.6367, 0.7616, 0.6135, 0.7616, 0.6135, 0.7618, 0.6171, 0.7618, 0.6171, 0.7616, 0.6135, 0.7616, 0.651, 0.6287, 0.651, 0.6248, 0.6658, 0.6248, 0.6658, 0.6287, 0.6135, 0.7618, 0.6375, 0.7618, 0.6375, 0.7616, 0.6131, 0.7616, 0.6135, 0.7618, 0.6171, 0.7618, 0.6171, 0.7616, 0.6131, 0.7616, 0.6135, 0.7618, 0.6171, 0.7618, 0.6168, 0.7616, 0.6135, 0.7616, 0.6135, 0.7618, 0.6575, 0.7618, 0.6578, 0.7616, 0.6131, 0.7616, 0.6135, 0.7618, 0.6337, 0.7618, 0.6337, 0.7616, 0.6131, 0.7616, 0.6395, 0.7616, 0.6135, 0.7618, 0.6392, 0.7618, 0.6135, 0.7618, 0.6245, 0.7618, 0.6248, 0.7616, 0.6131, 0.7616, 0.6068, 0.6523, 0.6068, 0.6484, 0.7483, 0.6484, 0.7483, 0.6523, 0.6135, 0.7618, 0.6794, 0.7618, 0.6798, 0.7616, 0.6131, 0.7616, 0.6135, 0.7618, 0.619, 0.7618, 0.6193, 0.7616, 0.6131, 0.7616, 0.6135, 0.7618, 0.6263, 0.7618, 0.6267, 0.7616, 0.6131, 0.7616, 0.5626, 0.6699, 0.5626, 0.6072, 0.5773, 0.6072, 0.5773, 0.6699, 0.6138, 0.7616, 0.6135, 0.7618, 0.6337, 0.7616, 0.6337, 0.7616, 0.6135, 0.7618, 0.6337, 0.7618, 0.6135, 0.7618, 0.6171, 0.7618, 0.6171, 0.7616, 0.6135, 0.7616, 0.5037, 0.5422, 0.5184, 0.5422, 0.5184, 0.552, 0.5037, 0.552, 0.9751, 0.7349, 0.9751, 0.6719, 0.99, 0.6719, 0.99, 0.7349, 0.6135, 0.7618, 0.6171, 0.7618, 0.6171, 0.7614, 0.6135, 0.7614, 0.6068, 0.6641, 0.6068, 0.6602, 0.6405, 0.6602, 0.6405, 0.6641, 0.908, 0.7368, 0.9226, 0.7368, 0.9226, 0.7446, 0.908, 0.7446, 0.6135, 0.7618, 0.619, 0.7618, 0.619, 0.7614, 0.6135, 0.7614, 0.8721, 0.843, 0.8721, 0.7802, 0.8916, 0.7802, 0.8916, 0.843, 0.6068, 0.6641, 0.6068, 0.6602, 0.6405, 0.6602, 0.6405, 0.6641, 0.5037, 0.5422, 0.5184, 0.5422, 0.5184, 0.552, 0.5037, 0.552, 0.6135, 0.7618, 0.6171, 0.7618, 0.6171, 0.7616, 0.6131, 0.7616, 0.6135, 0.7618, 0.6153, 0.7618, 0.6157, 0.7616, 0.6131, 0.7616, 0.5626, 0.6699, 0.5626, 0.6072, 0.5773, 0.6072, 0.5773, 0.6699, 0.651, 0.6287, 0.651, 0.6248, 0.6658, 0.6248, 0.6658, 0.6287, 0.6135, 0.7618, 0.6171, 0.7618, 0.6171, 0.7616, 0.6135, 0.7616, 0.6142, 0.7614, 0.6135, 0.7618, 0.6394, 0.7614, 0.6394, 0.7614, 0.6135, 0.7618, 0.6395, 0.7618, 0.8279, 0.7349, 0.8279, 0.6719, 0.8425, 0.6719, 0.8425, 0.7349, 0.5626, 0.6699, 0.5626, 0.6072, 0.5773, 0.6072, 0.5773, 0.6699, 0.6135, 0.7618, 0.6375, 0.7618, 0.6367, 0.7614, 0.6135, 0.7614, 0.9751, 0.7349, 0.9751, 0.6719, 0.99, 0.6719, 0.99, 0.7349, 0.5626, 0.6699, 0.5626, 0.6072, 0.5773, 0.6072, 0.5773, 0.6699, 0.8159, 0.7737, 0.8599, 0.7737, 0.8599, 0.7756, 0.8159, 0.7756, 0.5626, 0.6699, 0.5626, 0.6072, 0.5773, 0.6072, 0.5773, 0.6699, 0.9751, 0.7349, 0.9751, 0.6719, 0.99, 0.6719, 0.99, 0.7349, 0.6135, 0.7618, 0.6171, 0.7618, 0.6171, 0.7614, 0.6135, 0.7614, 0.5037, 0.5422, 0.5184, 0.5422, 0.5184, 0.552, 0.5037, 0.552, 0.8867, 0.6523, 0.8867, 0.6484, 0.9014, 0.6484, 0.9014, 0.6523, 0.5037, 0.7349, 0.5037, 0.6719, 0.543, 0.6719, 0.543, 0.7349, 0.5037, 0.5422, 0.5184, 0.5422, 0.5184, 0.552, 0.5037, 0.552, 0.9751, 0.7349, 0.9751, 0.6719, 0.99, 0.6719, 0.99, 0.7349, 0.5847, 0.6699, 0.5847, 0.6638, 0.5994, 0.6638, 0.5994, 0.6699, 0.6068, 0.6641, 0.6068, 0.6602, 0.6405, 0.6602, 0.6405, 0.6641, 0.6135, 0.7618, 0.6171, 0.7618, 0.6171, 0.7614, 0.6135, 0.7614, 0.6135, 0.7618, 0.619, 0.7618, 0.6193, 0.7616, 0.6131, 0.7616, 0.6135, 0.7618, 0.6794, 0.7618, 0.6791, 0.7616, 0.6138, 0.7616, 0.6135, 0.7618, 0.619, 0.7618, 0.619, 0.7616, 0.6131, 0.7616, 0.6135, 0.7618, 0.619, 0.7618, 0.6193, 0.7616, 0.6135, 0.7616, 0.6135, 0.7618, 0.6794, 0.7618, 0.6798, 0.7616, 0.6131, 0.7616, 0.6135, 0.7618, 0.6337, 0.7618, 0.634, 0.7616, 0.6135, 0.7616, 0.6068, 0.6111, 0.6068, 0.6072, 0.6215, 0.6072, 0.6215, 0.6111, 0.6135, 0.7618, 0.6501, 0.7618, 0.6505, 0.7616, 0.6131, 0.7616, 0.6135, 0.7618, 0.6171, 0.7618, 0.6171, 0.7616, 0.6135, 0.7616, 0.6135, 0.7618, 0.6375, 0.7618, 0.6375, 0.7616, 0.6131, 0.7616, 0.6135, 0.7618, 0.6371, 0.7618, 0.6371, 0.7616, 0.6131, 0.7616, 0.6135, 0.7618, 0.6556, 0.7618, 0.656, 0.7616, 0.6131, 0.7616, 0.6135, 0.7618, 0.6501, 0.7618, 0.6505, 0.7616, 0.6131, 0.7616, 0.6135, 0.7618, 0.6465, 0.7618, 0.6469, 0.7616, 0.6131, 0.7616, 0.6135, 0.7618, 0.6337, 0.7618, 0.634, 0.7616, 0.6135, 0.7616, 0.8647, 0.7349, 0.8647, 0.6719, 0.894, 0.6719, 0.894, 0.7349, 0.9751, 0.7349, 0.9751, 0.6719, 0.99, 0.6719, 0.99, 0.7349, 0.6135, 0.7618, 0.6263, 0.7618, 0.626, 0.7616, 0.6138, 0.7616, 0.6135, 0.7618, 0.6465, 0.7618, 0.6469, 0.7616, 0.6138, 0.7616, 0.6135, 0.7618, 0.6263, 0.7618, 0.6267, 0.7616, 0.6131, 0.7616, 0.6135, 0.7618, 0.619, 0.7618, 0.6193, 0.7616, 0.6138, 0.7616, 0.6135, 0.7618, 0.6208, 0.7618, 0.6212, 0.7616, 0.6131, 0.7616, 0.6135, 0.7618, 0.6208, 0.7618, 0.6212, 0.7616, 0.6131, 0.7616, 0.5037, 0.5422, 0.5184, 0.5422, 0.5184, 0.552, 0.5037, 0.552, 0.6135, 0.7618, 0.6375, 0.7618, 0.6378, 0.7616, 0.6135, 0.7616, 0.6135, 0.7618, 0.6794, 0.7618, 0.6791, 0.7616, 0.6138, 0.7616, 0.6068, 0.6641, 0.6068, 0.6602, 0.6405, 0.6602, 0.6405, 0.6641, 0.6135, 0.7618, 0.6171, 0.7618, 0.6171, 0.7616, 0.6135, 0.7616, 0.5037, 0.7349, 0.5037, 0.6719, 0.543, 0.6719, 0.543, 0.7349, 0.6135, 0.7618, 0.6171, 0.7618, 0.6171, 0.7616, 0.6135, 0.7616, 0.5037, 0.7349, 0.5037, 0.6719, 0.543, 0.6719, 0.543, 0.7349, 0.5626, 0.6699, 0.5626, 0.6072, 0.5773, 0.6072, 0.5773, 0.6699, 0.651, 0.6287, 0.651, 0.6248, 0.6658, 0.6248, 0.6658, 0.6287, 0.6135, 0.7618, 0.6171, 0.7618, 0.6171, 0.7614, 0.6135, 0.7614, 0.8867, 0.6523, 0.8867, 0.6484, 0.9014, 0.6484, 0.9014, 0.6523, 0.6952, 0.7349, 0.6952, 0.6719, 0.7247, 0.6719, 0.7247, 0.7349, 0.8867, 0.6523, 0.8867, 0.6484, 0.9014, 0.6484, 0.9014, 0.6523, 0.651, 0.6348, 0.651, 0.6306, 0.6658, 0.6306, 0.6658, 0.6348, 0.9299, 0.7466, 0.9448, 0.7466, 0.9448, 0.7719, 0.9299, 0.7719, 0.9751, 0.7349, 0.9751, 0.6719, 0.99, 0.6719, 0.99, 0.7349, 0.9531, 0.6641, 0.9531, 0.6602, 0.9824, 0.6602, 0.9824, 0.6641, 0.6135, 0.7618, 0.6208, 0.7618, 0.6212, 0.7616, 0.6131, 0.7616, 0.5037, 0.5422, 0.5184, 0.5422, 0.5184, 0.5471, 0.5037, 0.5471, 0.6135, 0.7618, 0.6355, 0.7618, 0.6359, 0.7616, 0.6131, 0.7616, 0.6135, 0.7614, 0.6135, 0.7618, 0.6392, 0.7616, 0.6395, 0.7614, 0.7615, 0.6719, 0.7812, 0.6719, 0.7812, 0.6846, 0.7615, 0.6846, 0.8721, 0.843, 0.8721, 0.7802, 0.9507, 0.7802, 0.9507, 0.843, 0.7468, 0.843, 0.7468, 0.7802, 0.7703, 0.7802, 0.7703, 0.843, 0.5037, 0.5422, 0.5184, 0.5422, 0.5184, 0.5471, 0.5037, 0.5471, 0.5626, 0.6699, 0.5626, 0.6072, 0.5773, 0.6072, 0.5773, 0.6699, 0.5037, 0.843, 0.5037, 0.8367, 0.598, 0.8367, 0.598, 0.843, 0.9751, 0.7349, 0.9751, 0.6719, 0.99, 0.6719, 0.99, 0.7349, 0.5405, 0.6699, 0.5405, 0.6072, 0.5552, 0.6072, 0.5552, 0.6699, 0.651, 0.6287, 0.651, 0.6248, 0.6658, 0.6248, 0.6658, 0.6287, 0.6952, 0.7349, 0.6952, 0.6719, 0.7247, 0.6719, 0.7247, 0.7349, 0.6135, 0.7618, 0.6171, 0.7618, 0.6171, 0.7616, 0.6135, 0.7616, 0.9751, 0.7349, 0.9751, 0.6719, 0.99, 0.6719, 0.99, 0.7349, 0.8196, 0.7532, 0.8196, 0.7511, 0.8562, 0.7511, 0.8562, 0.7532, 0.9004, 0.7532, 0.9004, 0.7737, 0.8948, 0.7722, 0.8948, 0.7546, 0.783, 0.7546, 0.781, 0.7545, 0.7754, 0.7532, 0.6135, 0.7618, 0.6337, 0.7618, 0.6337, 0.7616, 0.6131, 0.7616, 0.6699, 0.7589, 0.6681, 0.7599, 0.6699, 0.7599, 0.6068, 0.6641, 0.6068, 0.6602, 0.6405, 0.6602, 0.6405, 0.6641, 0.6505, 0.7574, 0.6505, 0.7664, 0.6699, 0.7589, 0.6699, 0.7517, 0.6469, 0.7517, 0.6469, 0.7532, 0.5801, 0.7532, 0.5801, 0.7517, 0.557, 0.7517, 0.557, 0.7604, 0.6076, 0.7604, 0.6076, 0.7574, 0.6135, 0.7618, 0.6371, 0.7618, 0.6371, 0.7616, 0.6138, 0.7616, 0.6505, 0.7664, 0.5746, 0.7664, 0.5746, 0.7604, 0.5588, 0.7604, 0.5588, 0.7634, 0.557, 0.7634, 0.557, 0.772, 0.5801, 0.7721, 0.5801, 0.7706, 0.6469, 0.7706, 0.6469, 0.7721, 0.6699, 0.772, 0.6699, 0.7634, 0.6681, 0.7634, 0.6681, 0.7599, 0.6135, 0.7618, 0.6245, 0.7618, 0.6241, 0.7616, 0.6138, 0.7616, 0.6135, 0.7618, 0.6886, 0.7618, 0.689, 0.7616, 0.6131, 0.7616, 0.6135, 0.7618, 0.619, 0.7618, 0.6193, 0.7616, 0.6135, 0.7616, 0.6135, 0.7618, 0.6375, 0.7618, 0.6378, 0.7616, 0.6135, 0.7616, 0.783, 0.7722, 0.8931, 0.7722, 0.8948, 0.7722, 0.9004, 0.7737, 0.7754, 0.7737, 0.781, 0.7722, 0.6135, 0.7618, 0.619, 0.7618, 0.619, 0.7616, 0.6135, 0.7616, 0.6135, 0.7618, 0.6378, 0.7618, 0.6378, 0.7614, 0.6142, 0.7614, 0.6068, 0.6641, 0.6068, 0.6602, 0.6405, 0.6602, 0.6405, 0.6641, 0.6083, 0.7576, 0.6083, 0.7605, 0.5753, 0.7605, 0.5753, 0.7662, 0.6498, 0.7662, 0.6498, 0.7576, 0.5847, 0.6699, 0.5847, 0.6072, 0.5994, 0.6072, 0.5994, 0.6699, 0.8721, 0.843, 0.8721, 0.7802, 0.8916, 0.7802, 0.8916, 0.843, 0.908, 0.7368, 0.9226, 0.7368, 0.9226, 0.7407, 0.908, 0.7407, 0.6135, 0.7618, 0.6208, 0.7618, 0.6208, 0.7614, 0.6135, 0.7614, 0.6135, 0.7618, 0.6367, 0.7618, 0.6367, 0.7614, 0.6135, 0.7614, 0.6068, 0.6523, 0.6068, 0.6484, 0.701, 0.6484, 0.701, 0.6523, 0.6068, 0.6523, 0.6068, 0.6484, 0.6539, 0.6484, 0.6539, 0.6523, 0.6351, 0.7739, 0.6351, 0.7722, 0.5919, 0.7722, 0.5919, 0.7739, 0.6135, 0.7618, 0.6371, 0.7618, 0.6371, 0.7616, 0.6131, 0.7616, 0.6135, 0.7618, 0.6371, 0.7618, 0.6375, 0.7616, 0.6135, 0.7616, 0.6135, 0.7618, 0.619, 0.7618, 0.619, 0.7614, 0.6135, 0.7614, 0.6135, 0.7618, 0.6153, 0.7618, 0.6157, 0.7616, 0.6131, 0.7616, 0.6135, 0.7618, 0.6371, 0.7618, 0.6375, 0.7616, 0.6135, 0.7616, 0.5405, 0.6699, 0.5405, 0.6072, 0.5552, 0.6072, 0.5552, 0.6699, 0.6135, 0.7618, 0.6153, 0.7618, 0.6153, 0.7616, 0.6131, 0.7616, 0.6135, 0.7618, 0.6153, 0.7618, 0.6157, 0.7616, 0.6131, 0.7616, 0.6135, 0.7618, 0.6703, 0.7618, 0.6703, 0.7616, 0.6138, 0.7616, 0.6135, 0.7618, 0.6794, 0.7618, 0.6798, 0.7616, 0.6131, 0.7616, 0.6135, 0.7618, 0.6375, 0.7618, 0.6375, 0.7616, 0.6131, 0.7616, 0.5037, 0.5422, 0.5184, 0.5422, 0.5184, 0.552, 0.5037, 0.552, 0.5626, 0.6052, 0.5626, 0.5422, 0.5773, 0.5422, 0.5773, 0.6052, 0.9824, 0.6641, 0.9531, 0.6641, 0.9531, 0.6602, 0.9824, 0.6602, 0.6068, 0.6111, 0.6068, 0.6072, 0.6215, 0.6072, 0.6215, 0.6111, 0.8721, 0.843, 0.8721, 0.7802, 0.99, 0.7802, 0.99, 0.843, 0.6135, 0.7618, 0.6794, 0.7618, 0.6798, 0.7616, 0.6131, 0.7616, 0.6135, 0.7618, 0.6375, 0.7618, 0.6378, 0.7616, 0.6135, 0.7616, 0.7615, 0.6719, 0.7812, 0.6719, 0.7812, 0.6909, 0.7615, 0.6909, 0.6135, 0.7618, 0.6153, 0.7618, 0.6157, 0.7616, 0.6138, 0.7616, 0.9751, 0.7349, 0.9751, 0.6719, 0.99, 0.6719, 0.99, 0.7349, 0.6135, 0.7618, 0.6171, 0.7618, 0.6171, 0.7616, 0.6135, 0.7616, 0.6068, 0.6641, 0.6068, 0.6602, 0.6573, 0.6602, 0.6573, 0.6641, 0.5037, 0.5422, 0.5184, 0.5422, 0.5184, 0.552, 0.5037, 0.552, 0.651, 0.6287, 0.651, 0.6248, 0.6658, 0.6248, 0.6658, 0.6287, 0.651, 0.6287, 0.651, 0.6248, 0.6658, 0.6248, 0.6658, 0.6287, 0.6135, 0.7618, 0.6153, 0.7618, 0.6157, 0.7616, 0.6138, 0.7616, 0.7468, 0.843, 0.7468, 0.7802, 0.7703, 0.7802, 0.7703, 0.843, 0.6707, 0.7657, 0.6754, 0.772, 0.6754, 0.7517, 0.6707, 0.7517, 0.5, 0.5, 1.0, 0.5, 1.0, 1.0, 0.5, 1.0])
me_building_7.use_remesh_preserve_volume = False
me_building_7.use_remesh_preserve_attributes = False
me_building_7.use_mirror_vertex_groups = False
me_building_7.update()

# ---- objects
ob_building_7 = bpy.data.objects.new('Building_7', me_building_7)

# ---- transforms, parenting, visibility, modifiers, constraints
ob_building_7.location = (0.0, 0.0, 0.0)
ob_building_7.rotation_euler = (1.571, -0.0, 0.0)
ob_building_7.lineart.crease_threshold = 0.0

# ---- collection membership
col_collection_1.objects.link(ob_building_7)

# ---- scene / render settings (as saved in the file)
scene.frame_start = 1; scene.frame_end = 250; scene.frame_set(3)
scene.render.engine = 'BLENDER_EEVEE_NEXT'
scene.render.image_settings.compression = 90
scene.render.resolution_percentage = 50
scene.render.dither_intensity = 0.0
scene.cycles.use_denoising = False
scene.cycles.samples = 10
scene.cycles.sampling_pattern = 'TABULATED_SOBOL'
scene.cycles.light_sampling_threshold = 0.0
scene.cycles.use_adaptive_sampling = False
scene.cycles.use_light_tree = False
scene.cycles.blur_glossy = 0.0
scene.cycles.volume_bounces = 1
scene.cycles.pixel_filter_type = 'GAUSSIAN'
scene.cycles.sample_clamp_indirect = 0.0
scene.view_settings.view_transform = 'Standard'
bpy.context.view_layer.update()

# ---- added for rendering (the .blend has no active camera and no usable light): camera, sun
cam_auto = bpy.data.cameras.new('AutoCamera')
cam_auto.lens = 50.0
cam_auto.sensor_width = 36.0
cam_auto.clip_end = 1774.68
ob_auto_camera = bpy.data.objects.new('AutoCamera', cam_auto)
scene.collection.objects.link(ob_auto_camera)
ob_auto_camera.location = (101.122, -121.346, 131.272)
ob_auto_camera.rotation_euler = (1.09748, -7.21219e-08, 0.694738)
scene.camera = ob_auto_camera
light_auto_sun = bpy.data.lights.new('AutoSun', 'SUN')
light_auto_sun.energy = 3.0
light_auto_sun.angle = 0.0523599
ob_auto_sun = bpy.data.objects.new('AutoSun', light_auto_sun)
scene.collection.objects.link(ob_auto_sun)
ob_auto_sun.rotation_euler = (0.872665, 0.174533, 0.523599)
bpy.context.view_layer.update()
